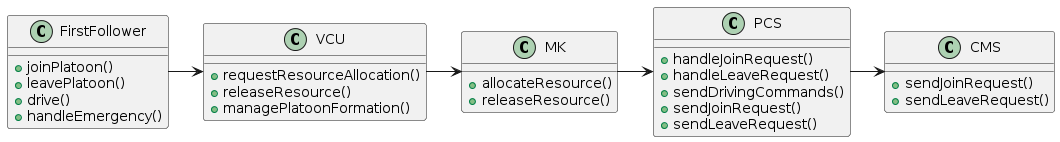

The diagram above was rendered by PlantUML. Its source (embedded in the PNG):
@startuml
class FirstFollower {
    + joinPlatoon()
    + leavePlatoon()
    + drive()
    + handleEmergency()
}

class VCU {
    + requestResourceAllocation()
    + releaseResource()
    + managePlatoonFormation()
}

class MK {
    + allocateResource()
    + releaseResource()
}

class PCS {
    + handleJoinRequest()
    + handleLeaveRequest()
    + sendDrivingCommands()
    + sendJoinRequest()
    + sendLeaveRequest()
}

class CMS {
    + sendJoinRequest()
    + sendLeaveRequest()
}

FirstFollower -> VCU
VCU -> MK
MK -> PCS
PCS -> CMS
@enduml